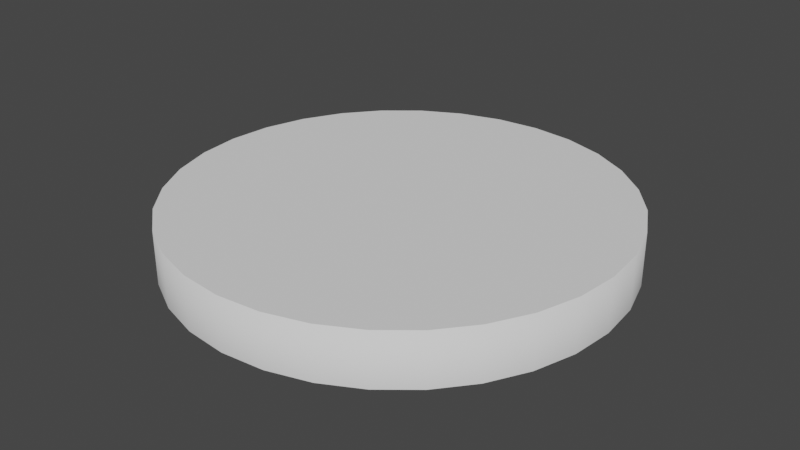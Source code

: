 # Source: Target.blend  (saved by Blender 3.3.6; exported with 4.5.12 LTS)
import bpy
from mathutils import Matrix  # noqa: F401  (used for matrix-valued properties, if any)

bpy.ops.wm.read_factory_settings(use_empty=True)
scene = bpy.context.scene
scene.name = 'Scene'

# ---- collections
col_collection = bpy.data.collections.new('Collection'); scene.collection.children.link(col_collection)

# ---- world
world_world = bpy.data.worlds.new('World'); scene.world = world_world
world_world.use_nodes = True; world_world.node_tree.nodes.clear()
_N = world_world.node_tree.nodes; _L = world_world.node_tree.links
n0 = _N.new('ShaderNodeOutputWorld'); n0.name = 'World Output'; n0.location = (300, 300)
n1 = _N.new('ShaderNodeBackground'); n1.name = 'Background'; n1.location = (10, 300)
n1.inputs[0].default_value = (0.05088, 0.05088, 0.05088, 1.0)
_L.new(n1.outputs[0], n0.inputs[0])
n0.is_active_output = True
world_world.color = (0.05088, 0.05088, 0.05088)
world_world.use_sun_shadow = False
world_world.sun_shadow_jitter_overblur = 0.0

# ---- meshes
me_circle = bpy.data.meshes.new('Circle')
me_circle.from_pydata([(0.0, 1.0, 0.0), (-0.1951, 0.9808, 0.0), (-0.3827, 0.9239, 0.0), (-0.5556, 0.8315, 0.0), (-0.7071, 0.7071, 0.0), (-0.8315, 0.5556, 0.0), (-0.9239, 0.3827, 0.0), (-0.9808, 0.1951, 0.0), (-1.0, 0.0, 0.0), (-0.9808, -0.1951, 0.0), (-0.9239, -0.3827, 0.0), (-0.8315, -0.5556, 0.0), (-0.7071, -0.7071, 0.0), (-0.5556, -0.8315, 0.0), (-0.3827, -0.9239, 0.0), (-0.1951, -0.9808, 0.0), (0.0, -1.0, 0.0), (0.1951, -0.9808, 0.0), (0.3827, -0.9239, 0.0), (0.5556, -0.8315, 0.0), (0.7071, -0.7071, 0.0), (0.8315, -0.5556, 0.0), (0.9239, -0.3827, 0.0), (0.9808, -0.1951, 0.0), (1.0, 0.0, 0.0), (0.9808, 0.1951, 0.0), (0.9239, 0.3827, 0.0), (0.8315, 0.5556, 0.0), (0.7071, 0.7071, 0.0), (0.5556, 0.8315, 0.0), (0.3827, 0.9239, 0.0), (0.1951, 0.9808, 0.0), (0.0, 1.0, -0.2394), (-0.1951, 0.9808, -0.2394), (-0.3827, 0.9239, -0.2394), (-0.5556, 0.8315, -0.2394), (-0.7071, 0.7071, -0.2394), (-0.8315, 0.5556, -0.2394), (-0.9239, 0.3827, -0.2394), (-0.9808, 0.1951, -0.2394), (-1.0, 0.0, -0.2394), (-0.9808, -0.1951, -0.2394), (-0.9239, -0.3827, -0.2394), (-0.8315, -0.5556, -0.2394), (-0.7071, -0.7071, -0.2394), (-0.5556, -0.8315, -0.2394), (-0.3827, -0.9239, -0.2394), (-0.1951, -0.9808, -0.2394), (0.0, -1.0, -0.2394), (0.1951, -0.9808, -0.2394), (0.3827, -0.9239, -0.2394), (0.5556, -0.8315, -0.2394), (0.7071, -0.7071, -0.2394), (0.8315, -0.5556, -0.2394), (0.9239, -0.3827, -0.2394), (0.9808, -0.1951, -0.2394), (1.0, 0.0, -0.2394), (0.9808, 0.1951, -0.2394), (0.9239, 0.3827, -0.2394), (0.8315, 0.5556, -0.2394), (0.7071, 0.7071, -0.2394), (0.5556, 0.8315, -0.2394), (0.3827, 0.9239, -0.2394), (0.1951, 0.9808, -0.2394)], [], [(0, 1, 2, 3, 4, 5, 6, 7, 8, 9, 10, 11, 12, 13, 14, 15, 16, 17, 18, 19, 20, 21, 22, 23, 24, 25, 26, 27, 28, 29, 30, 31), (22, 54, 55, 23), (9, 41, 42, 10), (23, 55, 56, 24), (10, 42, 43, 11), (24, 56, 57, 25), (11, 43, 44, 12), (25, 57, 58, 26), (12, 44, 45, 13), (26, 58, 59, 27), (13, 45, 46, 14), (0, 32, 33, 1), (27, 59, 60, 28), (14, 46, 47, 15), (1, 33, 34, 2), (28, 60, 61, 29), (15, 47, 48, 16), (2, 34, 35, 3), (29, 61, 62, 30), (16, 48, 49, 17), (3, 35, 36, 4), (30, 62, 63, 31), (17, 49, 50, 18), (4, 36, 37, 5), (31, 63, 32, 0), (18, 50, 51, 19), (5, 37, 38, 6), (19, 51, 52, 20), (6, 38, 39, 7), (20, 52, 53, 21), (7, 39, 40, 8), (21, 53, 54, 22), (8, 40, 41, 9)])
me_circle.polygons.foreach_set('use_smooth', [0, 1, 1, 1, 1, 1, 1, 1, 1, 1, 1, 1, 1, 1, 1, 1, 1, 1, 1, 1, 1, 1, 1, 1, 1, 1, 1, 1, 1, 1, 1, 1, 1])
_uv = me_circle.uv_layers.new(name='UVMap')
_uv.uv.foreach_set('vector', [0.0, 0.3312, 0.0, 0.4036, 0.01412, 0.4746, 0.04182, 0.5415, 0.08203, 0.6016, 0.1332, 0.6528, 0.1934, 0.693, 0.2603, 0.7207, 0.3312, 0.7349, 0.4036, 0.7349, 0.4746, 0.7207, 0.5415, 0.693, 0.6016, 0.6528, 0.6528, 0.6016, 0.693, 0.5415, 0.7207, 0.4746, 0.7349, 0.4036, 0.7349, 0.3312, 0.7207, 0.2603, 0.693, 0.1934, 0.6528, 0.1332, 0.6016, 0.08203, 0.5415, 0.04182, 0.4746, 0.01412, 0.4036, 0.0, 0.3312, 0.0, 0.2603, 0.01412, 0.1934, 0.04182, 0.1332, 0.08203, 0.08203, 0.1332, 0.04182, 0.1934, 0.01412, 0.2603, 0.8232, 0.09139, 0.9116, 0.09139, 0.9116, 0.04021, 0.8232, 0.04021, 0.9116, 0.4083, 1.0, 0.4083, 1.0, 0.3414, 0.9116, 0.3414, 0.8232, 0.04021, 0.9116, 0.04021, 0.9116, 0.0, 0.8232, 0.0, 0.9116, 0.3414, 1.0, 0.3414, 1.0, 0.2704, 0.9116, 0.2704, 0.7349, 0.5598, 0.8232, 0.5598, 0.8232, 0.5196, 0.7349, 0.5196, 0.9116, 0.2704, 1.0, 0.2704, 1.0, 0.198, 0.9116, 0.198, 0.7349, 0.5196, 0.8232, 0.5196, 0.8232, 0.4684, 0.7349, 0.4684, 0.9116, 0.198, 1.0, 0.198, 1.0, 0.127, 0.9116, 0.127, 0.7349, 0.4684, 0.8232, 0.4684, 0.8232, 0.4083, 0.7349, 0.4083, 0.9116, 0.127, 1.0, 0.127, 1.0, 0.06018, 0.9116, 0.06018, 0.7349, 0.06018, 0.8232, 0.06018, 0.8232, 0.0, 0.7349, 0.0, 0.7349, 0.4083, 0.8232, 0.4083, 0.8232, 0.3414, 0.7349, 0.3414, 0.9116, 0.06018, 1.0, 0.06018, 1.0, 0.0, 0.9116, 0.0, 0.9116, 0.9279, 1.0, 0.9279, 1.0, 0.8767, 0.9116, 0.8767, 0.7349, 0.3414, 0.8232, 0.3414, 0.8232, 0.2704, 0.7349, 0.2704, 0.8232, 0.5598, 0.9116, 0.5598, 0.9116, 0.4997, 0.8232, 0.4997, 0.9116, 0.8767, 1.0, 0.8767, 1.0, 0.8165, 0.9116, 0.8165, 0.7349, 0.2704, 0.8232, 0.2704, 0.8232, 0.198, 0.7349, 0.198, 0.8232, 0.4997, 0.9116, 0.4997, 0.9116, 0.4328, 0.8232, 0.4328, 0.9116, 0.8165, 1.0, 0.8165, 1.0, 0.7497, 0.9116, 0.7497, 0.7349, 0.198, 0.8232, 0.198, 0.8232, 0.127, 0.7349, 0.127, 0.8232, 0.4328, 0.9116, 0.4328, 0.9116, 0.3618, 0.8232, 0.3618, 0.9116, 0.7497, 1.0, 0.7497, 1.0, 0.6787, 0.9116, 0.6787, 0.7349, 0.127, 0.8232, 0.127, 0.8232, 0.06018, 0.7349, 0.06018, 0.8232, 0.3618, 0.9116, 0.3618, 0.9116, 0.2894, 0.8232, 0.2894, 0.9116, 0.6787, 1.0, 0.6787, 1.0, 0.6063, 0.9116, 0.6063, 0.8232, 0.2894, 0.9116, 0.2894, 0.9116, 0.2184, 0.8232, 0.2184, 0.9116, 0.6063, 1.0, 0.6063, 1.0, 0.5353, 0.9116, 0.5353, 0.8232, 0.2184, 0.9116, 0.2184, 0.9116, 0.1516, 0.8232, 0.1516, 0.9116, 0.5353, 1.0, 0.5353, 1.0, 0.4684, 0.9116, 0.4684, 0.8232, 0.1516, 0.9116, 0.1516, 0.9116, 0.09139, 0.8232, 0.09139, 0.9116, 0.4684, 1.0, 0.4684, 1.0, 0.4083, 0.9116, 0.4083])
me_circle.update()

# ---- objects
ob_circle = bpy.data.objects.new('Circle', me_circle)

# ---- transforms, parenting, visibility, modifiers, constraints
ob_circle.location = (0.0, 0.0, 0.0)

# ---- collection membership
col_collection.objects.link(ob_circle)

# ---- scene / render settings (as saved in the file)
scene.frame_start = 1; scene.frame_end = 250; scene.frame_set(1)
scene.render.engine = 'BLENDER_EEVEE_NEXT'
scene.cycles.sampling_pattern = 'TABULATED_SOBOL'
scene.cycles.use_light_tree = False
scene.view_settings.view_transform = 'Filmic'
bpy.context.view_layer.update()

# ---- added for rendering (the .blend has no active camera and no usable light): camera, sun
cam_auto = bpy.data.cameras.new('AutoCamera')
cam_auto.lens = 50.0
cam_auto.sensor_width = 36.0
cam_auto.clip_end = 1000.0
ob_auto_camera = bpy.data.objects.new('AutoCamera', cam_auto)
scene.collection.objects.link(ob_auto_camera)
ob_auto_camera.location = (2.62629, -3.15154, 1.98134)
ob_auto_camera.rotation_euler = (1.09748, -7.21219e-08, 0.694738)
scene.camera = ob_auto_camera
light_auto_sun = bpy.data.lights.new('AutoSun', 'SUN')
light_auto_sun.energy = 3.0
light_auto_sun.angle = 0.0523599
ob_auto_sun = bpy.data.objects.new('AutoSun', light_auto_sun)
scene.collection.objects.link(ob_auto_sun)
ob_auto_sun.rotation_euler = (0.872665, 0.174533, 0.523599)
bpy.context.view_layer.update()
